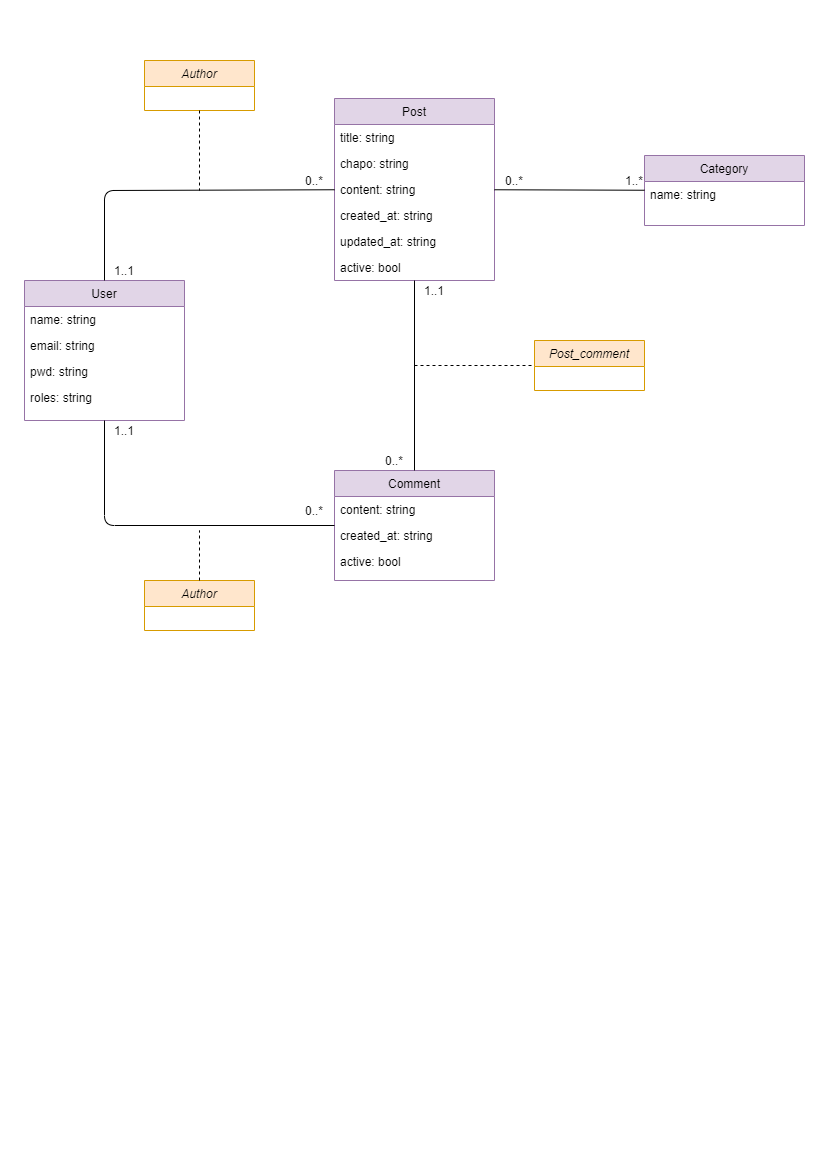

The diagram above was exported from draw.io. Its source (the exported page's mxGraphModel, read from the mxfile embedded in the PNG):
<mxGraphModel dx="1442" dy="813" grid="1" gridSize="10" guides="1" tooltips="1" connect="1" arrows="1" fold="1" page="1" pageScale="1" pageWidth="827" pageHeight="1169" math="0" shadow="0">
  <root>
    <mxCell id="WIyWlLk6GJQsqaUBKTNV-0" />
    <mxCell id="WIyWlLk6GJQsqaUBKTNV-1" parent="WIyWlLk6GJQsqaUBKTNV-0" />
    <mxCell id="3tJXfs5EgKVWMnIibzRK-0" value="Post" style="swimlane;fontStyle=0;align=center;verticalAlign=top;childLayout=stackLayout;horizontal=1;startSize=26;horizontalStack=0;resizeParent=1;resizeLast=0;collapsible=1;marginBottom=0;rounded=0;shadow=0;strokeWidth=1;fillColor=#e1d5e7;strokeColor=#9673a6;" vertex="1" parent="WIyWlLk6GJQsqaUBKTNV-1">
      <mxGeometry x="334" y="98" width="160" height="182" as="geometry">
        <mxRectangle x="130" y="380" width="160" height="26" as="alternateBounds" />
      </mxGeometry>
    </mxCell>
    <mxCell id="3tJXfs5EgKVWMnIibzRK-1" value="title: string" style="text;align=left;verticalAlign=top;spacingLeft=4;spacingRight=4;overflow=hidden;rotatable=0;points=[[0,0.5],[1,0.5]];portConstraint=eastwest;" vertex="1" parent="3tJXfs5EgKVWMnIibzRK-0">
      <mxGeometry y="26" width="160" height="26" as="geometry" />
    </mxCell>
    <mxCell id="3tJXfs5EgKVWMnIibzRK-65" value="chapo: string" style="text;align=left;verticalAlign=top;spacingLeft=4;spacingRight=4;overflow=hidden;rotatable=0;points=[[0,0.5],[1,0.5]];portConstraint=eastwest;" vertex="1" parent="3tJXfs5EgKVWMnIibzRK-0">
      <mxGeometry y="52" width="160" height="26" as="geometry" />
    </mxCell>
    <mxCell id="3tJXfs5EgKVWMnIibzRK-2" value="content: string" style="text;align=left;verticalAlign=top;spacingLeft=4;spacingRight=4;overflow=hidden;rotatable=0;points=[[0,0.5],[1,0.5]];portConstraint=eastwest;" vertex="1" parent="3tJXfs5EgKVWMnIibzRK-0">
      <mxGeometry y="78" width="160" height="26" as="geometry" />
    </mxCell>
    <mxCell id="3tJXfs5EgKVWMnIibzRK-3" value="created_at: string" style="text;align=left;verticalAlign=top;spacingLeft=4;spacingRight=4;overflow=hidden;rotatable=0;points=[[0,0.5],[1,0.5]];portConstraint=eastwest;" vertex="1" parent="3tJXfs5EgKVWMnIibzRK-0">
      <mxGeometry y="104" width="160" height="26" as="geometry" />
    </mxCell>
    <mxCell id="3tJXfs5EgKVWMnIibzRK-16" value="updated_at: string" style="text;align=left;verticalAlign=top;spacingLeft=4;spacingRight=4;overflow=hidden;rotatable=0;points=[[0,0.5],[1,0.5]];portConstraint=eastwest;" vertex="1" parent="3tJXfs5EgKVWMnIibzRK-0">
      <mxGeometry y="130" width="160" height="26" as="geometry" />
    </mxCell>
    <mxCell id="3tJXfs5EgKVWMnIibzRK-5" value="active: bool" style="text;align=left;verticalAlign=top;spacingLeft=4;spacingRight=4;overflow=hidden;rotatable=0;points=[[0,0.5],[1,0.5]];portConstraint=eastwest;" vertex="1" parent="3tJXfs5EgKVWMnIibzRK-0">
      <mxGeometry y="156" width="160" height="26" as="geometry" />
    </mxCell>
    <mxCell id="3tJXfs5EgKVWMnIibzRK-7" value="User" style="swimlane;fontStyle=0;align=center;verticalAlign=top;childLayout=stackLayout;horizontal=1;startSize=26;horizontalStack=0;resizeParent=1;resizeLast=0;collapsible=1;marginBottom=0;rounded=0;shadow=0;strokeWidth=1;fillColor=#e1d5e7;strokeColor=#9673a6;" vertex="1" parent="WIyWlLk6GJQsqaUBKTNV-1">
      <mxGeometry x="24" y="280" width="160" height="140" as="geometry">
        <mxRectangle x="130" y="380" width="160" height="26" as="alternateBounds" />
      </mxGeometry>
    </mxCell>
    <mxCell id="3tJXfs5EgKVWMnIibzRK-17" value="name: string" style="text;align=left;verticalAlign=top;spacingLeft=4;spacingRight=4;overflow=hidden;rotatable=0;points=[[0,0.5],[1,0.5]];portConstraint=eastwest;" vertex="1" parent="3tJXfs5EgKVWMnIibzRK-7">
      <mxGeometry y="26" width="160" height="26" as="geometry" />
    </mxCell>
    <mxCell id="3tJXfs5EgKVWMnIibzRK-18" value="email: string" style="text;align=left;verticalAlign=top;spacingLeft=4;spacingRight=4;overflow=hidden;rotatable=0;points=[[0,0.5],[1,0.5]];portConstraint=eastwest;" vertex="1" parent="3tJXfs5EgKVWMnIibzRK-7">
      <mxGeometry y="52" width="160" height="26" as="geometry" />
    </mxCell>
    <mxCell id="3tJXfs5EgKVWMnIibzRK-19" value="pwd: string" style="text;align=left;verticalAlign=top;spacingLeft=4;spacingRight=4;overflow=hidden;rotatable=0;points=[[0,0.5],[1,0.5]];portConstraint=eastwest;" vertex="1" parent="3tJXfs5EgKVWMnIibzRK-7">
      <mxGeometry y="78" width="160" height="26" as="geometry" />
    </mxCell>
    <mxCell id="3tJXfs5EgKVWMnIibzRK-20" value="roles: string" style="text;align=left;verticalAlign=top;spacingLeft=4;spacingRight=4;overflow=hidden;rotatable=0;points=[[0,0.5],[1,0.5]];portConstraint=eastwest;" vertex="1" parent="3tJXfs5EgKVWMnIibzRK-7">
      <mxGeometry y="104" width="160" height="26" as="geometry" />
    </mxCell>
    <mxCell id="3tJXfs5EgKVWMnIibzRK-14" value="Category" style="swimlane;fontStyle=0;align=center;verticalAlign=top;childLayout=stackLayout;horizontal=1;startSize=26;horizontalStack=0;resizeParent=1;resizeLast=0;collapsible=1;marginBottom=0;rounded=0;shadow=0;strokeWidth=1;fillColor=#e1d5e7;strokeColor=#9673a6;" vertex="1" parent="WIyWlLk6GJQsqaUBKTNV-1">
      <mxGeometry x="644" y="155" width="160" height="70" as="geometry">
        <mxRectangle x="130" y="380" width="160" height="26" as="alternateBounds" />
      </mxGeometry>
    </mxCell>
    <mxCell id="3tJXfs5EgKVWMnIibzRK-21" value="name: string" style="text;align=left;verticalAlign=top;spacingLeft=4;spacingRight=4;overflow=hidden;rotatable=0;points=[[0,0.5],[1,0.5]];portConstraint=eastwest;" vertex="1" parent="3tJXfs5EgKVWMnIibzRK-14">
      <mxGeometry y="26" width="160" height="26" as="geometry" />
    </mxCell>
    <mxCell id="3tJXfs5EgKVWMnIibzRK-15" value="Comment" style="swimlane;fontStyle=0;align=center;verticalAlign=top;childLayout=stackLayout;horizontal=1;startSize=26;horizontalStack=0;resizeParent=1;resizeLast=0;collapsible=1;marginBottom=0;rounded=0;shadow=0;strokeWidth=1;fillColor=#e1d5e7;strokeColor=#9673a6;" vertex="1" parent="WIyWlLk6GJQsqaUBKTNV-1">
      <mxGeometry x="334" y="470" width="160" height="110" as="geometry">
        <mxRectangle x="130" y="380" width="160" height="26" as="alternateBounds" />
      </mxGeometry>
    </mxCell>
    <mxCell id="3tJXfs5EgKVWMnIibzRK-22" value="content: string" style="text;align=left;verticalAlign=top;spacingLeft=4;spacingRight=4;overflow=hidden;rotatable=0;points=[[0,0.5],[1,0.5]];portConstraint=eastwest;" vertex="1" parent="3tJXfs5EgKVWMnIibzRK-15">
      <mxGeometry y="26" width="160" height="26" as="geometry" />
    </mxCell>
    <mxCell id="3tJXfs5EgKVWMnIibzRK-23" value="created_at: string" style="text;align=left;verticalAlign=top;spacingLeft=4;spacingRight=4;overflow=hidden;rotatable=0;points=[[0,0.5],[1,0.5]];portConstraint=eastwest;" vertex="1" parent="3tJXfs5EgKVWMnIibzRK-15">
      <mxGeometry y="52" width="160" height="26" as="geometry" />
    </mxCell>
    <mxCell id="3tJXfs5EgKVWMnIibzRK-24" value="active: bool" style="text;align=left;verticalAlign=top;spacingLeft=4;spacingRight=4;overflow=hidden;rotatable=0;points=[[0,0.5],[1,0.5]];portConstraint=eastwest;" vertex="1" parent="3tJXfs5EgKVWMnIibzRK-15">
      <mxGeometry y="78" width="160" height="26" as="geometry" />
    </mxCell>
    <mxCell id="3tJXfs5EgKVWMnIibzRK-27" value="" style="endArrow=none;html=1;" edge="1" parent="WIyWlLk6GJQsqaUBKTNV-1" source="3tJXfs5EgKVWMnIibzRK-14" target="3tJXfs5EgKVWMnIibzRK-0">
      <mxGeometry width="50" height="50" relative="1" as="geometry">
        <mxPoint x="354" y="70" as="sourcePoint" />
        <mxPoint x="354" y="180" as="targetPoint" />
      </mxGeometry>
    </mxCell>
    <mxCell id="3tJXfs5EgKVWMnIibzRK-30" value="0..*" style="text;html=1;strokeColor=none;fillColor=none;align=center;verticalAlign=middle;whiteSpace=wrap;rounded=0;" vertex="1" parent="WIyWlLk6GJQsqaUBKTNV-1">
      <mxGeometry x="494" y="170" width="40" height="20" as="geometry" />
    </mxCell>
    <mxCell id="3tJXfs5EgKVWMnIibzRK-34" value="Author" style="swimlane;fontStyle=2;align=center;verticalAlign=top;childLayout=stackLayout;horizontal=1;startSize=26;horizontalStack=0;resizeParent=1;resizeLast=0;collapsible=1;marginBottom=0;rounded=0;shadow=0;strokeWidth=1;fillColor=#ffe6cc;strokeColor=#d79b00;" vertex="1" parent="WIyWlLk6GJQsqaUBKTNV-1">
      <mxGeometry x="144" y="580" width="110" height="50" as="geometry">
        <mxRectangle x="230" y="140" width="160" height="26" as="alternateBounds" />
      </mxGeometry>
    </mxCell>
    <mxCell id="3tJXfs5EgKVWMnIibzRK-37" value="Author" style="swimlane;fontStyle=2;align=center;verticalAlign=top;childLayout=stackLayout;horizontal=1;startSize=26;horizontalStack=0;resizeParent=1;resizeLast=0;collapsible=1;marginBottom=0;rounded=0;shadow=0;strokeWidth=1;fillColor=#ffe6cc;strokeColor=#d79b00;" vertex="1" parent="WIyWlLk6GJQsqaUBKTNV-1">
      <mxGeometry x="144" y="60" width="110" height="50" as="geometry">
        <mxRectangle x="230" y="140" width="160" height="26" as="alternateBounds" />
      </mxGeometry>
    </mxCell>
    <mxCell id="3tJXfs5EgKVWMnIibzRK-39" value="" style="endArrow=none;html=1;" edge="1" parent="WIyWlLk6GJQsqaUBKTNV-1" source="3tJXfs5EgKVWMnIibzRK-0" target="3tJXfs5EgKVWMnIibzRK-15">
      <mxGeometry width="50" height="50" relative="1" as="geometry">
        <mxPoint x="192.1395348837209" y="270" as="sourcePoint" />
        <mxPoint x="292.6046511627908" y="180" as="targetPoint" />
      </mxGeometry>
    </mxCell>
    <mxCell id="3tJXfs5EgKVWMnIibzRK-40" value="Post_comment" style="swimlane;fontStyle=2;align=center;verticalAlign=top;childLayout=stackLayout;horizontal=1;startSize=26;horizontalStack=0;resizeParent=1;resizeLast=0;collapsible=1;marginBottom=0;rounded=0;shadow=0;strokeWidth=1;fillColor=#ffe6cc;strokeColor=#d79b00;" vertex="1" parent="WIyWlLk6GJQsqaUBKTNV-1">
      <mxGeometry x="534" y="340" width="110" height="50" as="geometry">
        <mxRectangle x="230" y="140" width="160" height="26" as="alternateBounds" />
      </mxGeometry>
    </mxCell>
    <mxCell id="3tJXfs5EgKVWMnIibzRK-43" value="" style="endArrow=none;dashed=1;html=1;" edge="1" parent="WIyWlLk6GJQsqaUBKTNV-1" source="3tJXfs5EgKVWMnIibzRK-34">
      <mxGeometry width="50" height="50" relative="1" as="geometry">
        <mxPoint x="704.74" y="600" as="sourcePoint" />
        <mxPoint x="199" y="530" as="targetPoint" />
      </mxGeometry>
    </mxCell>
    <mxCell id="3tJXfs5EgKVWMnIibzRK-54" value="" style="endArrow=none;html=1;" edge="1" parent="WIyWlLk6GJQsqaUBKTNV-1" source="3tJXfs5EgKVWMnIibzRK-7" target="3tJXfs5EgKVWMnIibzRK-0">
      <mxGeometry width="50" height="50" relative="1" as="geometry">
        <mxPoint x="374" y="350" as="sourcePoint" />
        <mxPoint x="424" y="300" as="targetPoint" />
        <Array as="points">
          <mxPoint x="104" y="190" />
        </Array>
      </mxGeometry>
    </mxCell>
    <mxCell id="3tJXfs5EgKVWMnIibzRK-55" value="" style="endArrow=none;html=1;" edge="1" parent="WIyWlLk6GJQsqaUBKTNV-1" source="3tJXfs5EgKVWMnIibzRK-7" target="3tJXfs5EgKVWMnIibzRK-15">
      <mxGeometry width="50" height="50" relative="1" as="geometry">
        <mxPoint x="114" y="340" as="sourcePoint" />
        <mxPoint x="344" y="200" as="targetPoint" />
        <Array as="points">
          <mxPoint x="104" y="525" />
        </Array>
      </mxGeometry>
    </mxCell>
    <mxCell id="3tJXfs5EgKVWMnIibzRK-56" value="" style="endArrow=none;dashed=1;html=1;" edge="1" parent="WIyWlLk6GJQsqaUBKTNV-1" source="3tJXfs5EgKVWMnIibzRK-37">
      <mxGeometry width="50" height="50" relative="1" as="geometry">
        <mxPoint x="534" y="365" as="sourcePoint" />
        <mxPoint x="199" y="190" as="targetPoint" />
      </mxGeometry>
    </mxCell>
    <mxCell id="3tJXfs5EgKVWMnIibzRK-57" value="" style="endArrow=none;dashed=1;html=1;" edge="1" parent="WIyWlLk6GJQsqaUBKTNV-1" target="3tJXfs5EgKVWMnIibzRK-40">
      <mxGeometry width="50" height="50" relative="1" as="geometry">
        <mxPoint x="414" y="365" as="sourcePoint" />
        <mxPoint x="209" y="540" as="targetPoint" />
      </mxGeometry>
    </mxCell>
    <mxCell id="3tJXfs5EgKVWMnIibzRK-58" value="1..*" style="text;html=1;strokeColor=none;fillColor=none;align=center;verticalAlign=middle;whiteSpace=wrap;rounded=0;" vertex="1" parent="WIyWlLk6GJQsqaUBKTNV-1">
      <mxGeometry x="614" y="170" width="40" height="20" as="geometry" />
    </mxCell>
    <mxCell id="3tJXfs5EgKVWMnIibzRK-59" value="0..*" style="text;html=1;strokeColor=none;fillColor=none;align=center;verticalAlign=middle;whiteSpace=wrap;rounded=0;" vertex="1" parent="WIyWlLk6GJQsqaUBKTNV-1">
      <mxGeometry x="374" y="450" width="40" height="20" as="geometry" />
    </mxCell>
    <mxCell id="3tJXfs5EgKVWMnIibzRK-60" value="1..1" style="text;html=1;strokeColor=none;fillColor=none;align=center;verticalAlign=middle;whiteSpace=wrap;rounded=0;" vertex="1" parent="WIyWlLk6GJQsqaUBKTNV-1">
      <mxGeometry x="414" y="280" width="40" height="20" as="geometry" />
    </mxCell>
    <mxCell id="3tJXfs5EgKVWMnIibzRK-61" value="0..*" style="text;html=1;strokeColor=none;fillColor=none;align=center;verticalAlign=middle;whiteSpace=wrap;rounded=0;" vertex="1" parent="WIyWlLk6GJQsqaUBKTNV-1">
      <mxGeometry x="294" y="500" width="40" height="20" as="geometry" />
    </mxCell>
    <mxCell id="3tJXfs5EgKVWMnIibzRK-62" value="1..1" style="text;html=1;strokeColor=none;fillColor=none;align=center;verticalAlign=middle;whiteSpace=wrap;rounded=0;" vertex="1" parent="WIyWlLk6GJQsqaUBKTNV-1">
      <mxGeometry x="104" y="420" width="40" height="20" as="geometry" />
    </mxCell>
    <mxCell id="3tJXfs5EgKVWMnIibzRK-63" value="0..*" style="text;html=1;strokeColor=none;fillColor=none;align=center;verticalAlign=middle;whiteSpace=wrap;rounded=0;" vertex="1" parent="WIyWlLk6GJQsqaUBKTNV-1">
      <mxGeometry x="294" y="170" width="40" height="20" as="geometry" />
    </mxCell>
    <mxCell id="3tJXfs5EgKVWMnIibzRK-64" value="1..1" style="text;html=1;strokeColor=none;fillColor=none;align=center;verticalAlign=middle;whiteSpace=wrap;rounded=0;" vertex="1" parent="WIyWlLk6GJQsqaUBKTNV-1">
      <mxGeometry x="104" y="260" width="40" height="20" as="geometry" />
    </mxCell>
  </root>
</mxGraphModel>